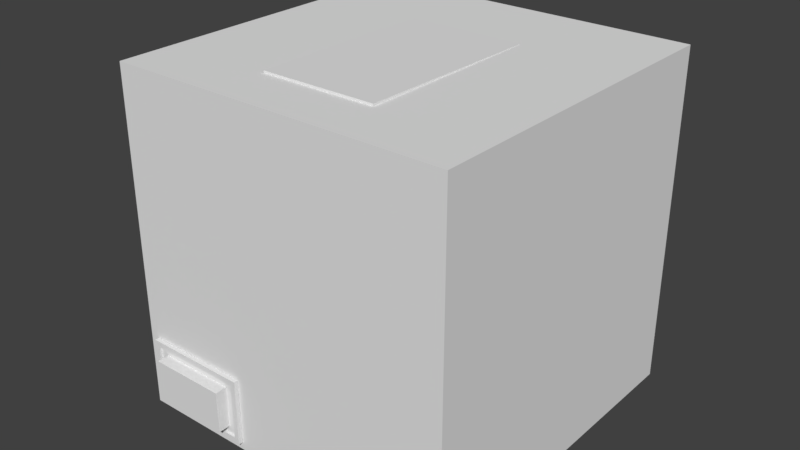 # Source: Console.blend  (saved by Blender 2.79.0; exported with 4.5.12 LTS)
import bpy
from mathutils import Matrix  # noqa: F401  (used for matrix-valued properties, if any)

bpy.ops.wm.read_factory_settings(use_empty=True)
scene = bpy.context.scene
scene.name = 'Scene'

# ---- collections
col_collection_1 = bpy.data.collections.new('Collection 1'); scene.collection.children.link(col_collection_1)

# ---- materials (node trees are filled in below, after node groups)
mat_material = bpy.data.materials.new('Material')
mat_material.alpha_threshold = 0.0
mat_material.use_transparent_shadow = False
mat_material.preview_render_type = 'CUBE'
mat_material.roughness = 0.5
mat_material.line_color = (0.0, 0.0, 0.0, 1.0)

# ---- material node trees

# ---- world
world_world = bpy.data.worlds.new('World'); scene.world = world_world
world_world.color = (0.05088, 0.05088, 0.05088)
world_world.use_sun_shadow = False
world_world.sun_shadow_jitter_overblur = 0.0
world_world.cycles.sampling_method = 'MANUAL'

# ---- meshes
me_cube = bpy.data.meshes.new('Cube')
me_cube.from_pydata([(1.0, 1.0, -1.0), (1.0, -1.0, -1.0), (-1.0, -1.0, -1.0), (-1.0, 1.0, -1.0), (1.0, 1.0, 1.0), (1.0, -1.0, 1.0), (-1.0, -1.0, 1.0), (-1.0, 1.0, 1.0), (0.9, 1.0, -0.9), (-0.9, 1.0, -0.9), (0.9, 1.0, 0.9), (-0.9, 1.0, 0.9), (0.9, 1.1, -0.9), (-0.9, 1.1, -0.9), (0.9, 1.1, 0.9), (-0.9, 1.1, 0.9), (1.0, -1.0, -1.0), (-1.0, -1.0, -1.0), (1.0, -1.0, 1.0), (-1.0, -1.0, 1.0), (-0.3176, -1.001, -0.9549), (-0.9417, -1.001, -0.9549), (-0.3176, -1.001, -0.5587), (-0.9417, -1.001, -0.5587), (-0.3176, -1.027, -0.9549), (-0.9417, -1.027, -0.9549), (-0.3176, -1.027, -0.5587), (-0.9417, -1.027, -0.5587), (-0.3473, -1.027, -0.9219), (-0.9121, -1.027, -0.9219), (-0.3473, -1.027, -0.5916), (-0.9121, -1.027, -0.5916), (-0.3473, -1.012, -0.9219), (-0.9121, -1.012, -0.9219), (-0.3473, -1.012, -0.5916), (-0.9121, -1.012, -0.5916), (0.34, 0.4442, 1.0), (0.34, -0.6752, 1.0), (-0.34, 0.4442, 1.0), (-0.34, -0.6752, 1.0), (0.34, 0.4442, 0.9402), (0.34, -0.6752, 0.9402), (-0.34, 0.4442, 0.9402), (-0.34, -0.6752, 0.9402), (0.34, 0.4445, 1.002), (0.34, -0.6749, 1.013), (-0.34, 0.4445, 1.002), (-0.34, -0.6749, 1.013), (0.34, 0.4439, 0.9402), (0.34, -0.6755, 0.9519), (-0.34, 0.4439, 0.9402), (-0.34, -0.6755, 0.9519), (-1.0, -0.4, -0.4), (-1.0, 0.4, -0.4), (-1.0, -0.4, 0.4), (-1.0, 0.4, 0.4), (-1.1, -0.4, -0.4), (-1.1, 0.4, -0.4), (-1.1, -0.4, 0.4), (-1.1, 0.4, 0.4), (-1.1, -0.28, -0.28), (-1.1, 0.28, -0.28), (-1.1, -0.28, 0.28), (-1.1, 0.28, 0.28), (-1.154, -0.28, -0.28), (-1.154, 0.28, -0.28), (-1.154, -0.28, 0.28), (-1.154, 0.28, 0.28), (-0.3987, -1.012, -0.8805), (-0.8607, -1.012, -0.8805), (-0.3987, -1.012, -0.6331), (-0.8607, -1.012, -0.6331), (-0.3987, -1.084, -0.8805), (-0.8607, -1.084, -0.8805), (-0.3987, -1.084, -0.6331), (-0.8607, -1.084, -0.6331)], [], [(0, 1, 2, 3), (7, 6, 39, 38), (0, 4, 5, 1), (2, 1, 16, 17), (6, 7, 55, 54), (4, 0, 8, 10), (10, 8, 12, 14), (7, 4, 10, 11), (3, 7, 11, 9), (0, 3, 9, 8), (14, 12, 13, 15), (9, 11, 15, 13), (8, 9, 13, 12), (11, 10, 14, 15), (5, 6, 2, 1), (5, 6, 19, 18), (6, 2, 17, 19), (1, 5, 18, 16), (20, 21, 23, 22), (27, 25, 29, 31), (23, 21, 25, 27), (21, 20, 24, 25), (22, 23, 27, 26), (20, 22, 26, 24), (30, 31, 35, 34), (25, 24, 28, 29), (26, 27, 31, 30), (24, 26, 30, 28), (32, 34, 70, 68), (28, 30, 34, 32), (31, 29, 33, 35), (29, 28, 32, 33), (39, 43, 41, 37), (4, 7, 38, 36), (6, 5, 37, 39), (5, 4, 36, 37), (40, 42, 43, 41), (37, 36, 40, 41), (38, 42, 43, 39), (36, 38, 42, 40), (44, 46, 47, 45), (48, 49, 51, 50), (47, 51, 49, 45), (45, 49, 48, 44), (46, 50, 51, 47), (44, 48, 50, 46), (54, 55, 59, 58), (7, 3, 53, 55), (3, 2, 52, 53), (2, 6, 54, 52), (56, 58, 62, 60), (52, 54, 58, 56), (55, 53, 57, 59), (53, 52, 56, 57), (63, 61, 65, 67), (59, 57, 61, 63), (57, 56, 60, 61), (58, 59, 63, 62), (64, 66, 67, 65), (61, 60, 64, 65), (62, 63, 67, 66), (60, 62, 66, 64), (71, 69, 73, 75), (35, 33, 69, 71), (33, 32, 68, 69), (34, 35, 71, 70), (72, 74, 75, 73), (69, 68, 72, 73), (70, 71, 75, 74), (68, 70, 74, 72)])
_uv = me_cube.uv_layers.new(name='UVMap')
_uv.uv.foreach_set('vector', [0.332, 1.0, 0.332, 0.668, 0.668, 0.668, 0.668, 1.0, 0.668, 0.332, 0.332, 0.332, 0.3867, 0.2227, 0.5742, 0.2227, 0.332, 0.332, 0.0, 0.332, 0.0, 1.987e-08, 0.332, 0.0, 0.0, 0.0, 0.0, 0.0, 0.0, 0.0, 0.0, 0.0, 0.0, 1.0, 0.0, 0.668, 0.1016, 0.7656, 0.1016, 0.8984, 0.668, 0.0, 1.0, 1.987e-08, 0.9844, 0.01562, 0.6836, 0.01562, 0.7969, 0.9648, 0.7969, 0.668, 0.8125, 0.668, 0.8125, 0.9648, 0.668, 0.332, 0.668, 0.0, 0.6836, 0.01562, 0.6836, 0.3164, 1.0, 0.332, 0.668, 0.332, 0.6836, 0.3164, 0.9844, 0.3164, 1.0, 1.987e-08, 1.0, 0.332, 0.9844, 0.3164, 0.9844, 0.01562, 0.668, 0.332, 0.9688, 0.332, 0.9688, 0.6328, 0.668, 0.6328, 0.7969, 0.668, 0.7969, 0.9648, 0.7812, 0.9648, 0.7812, 0.668, 0.8438, 0.668, 0.8438, 0.9648, 0.8281, 0.9648, 0.8281, 0.668, 0.8281, 0.668, 0.8281, 0.9648, 0.8125, 0.9648, 0.8125, 0.668, 0.0, 0.332, 0.332, 0.332, 0.332, 0.668, 0.0, 0.668, 0.0, 0.0, 0.0, 0.0, 0.0, 0.0, 0.0, 0.0, 0.0, 0.0, 0.0, 0.0, 0.0, 0.0, 0.0, 0.0, 0.0, 0.0, 0.0, 0.0, 0.0, 0.0, 0.0, 0.0, 0.4141, 0.4258, 0.4141, 0.5312, 0.3477, 0.5312, 0.3477, 0.4258, 0.5547, 0.5195, 0.6172, 0.5195, 0.6133, 0.5234, 0.5586, 0.5234, 0.6484, 0.6602, 0.6484, 0.5977, 0.6562, 0.5977, 0.6562, 0.6602, 0.668, 0.5195, 0.668, 0.625, 0.6602, 0.625, 0.6602, 0.5195, 0.8633, 0.8008, 0.8633, 0.9023, 0.8594, 0.9023, 0.8594, 0.8008, 0.6445, 0.6641, 0.6445, 0.5977, 0.6484, 0.5977, 0.6484, 0.6641, 0.332, 0.4258, 0.332, 0.332, 0.3359, 0.332, 0.3359, 0.4258, 0.6172, 0.5195, 0.6172, 0.625, 0.6133, 0.6211, 0.6133, 0.5234, 0.5547, 0.625, 0.5547, 0.5195, 0.5586, 0.5234, 0.5586, 0.6211, 0.6172, 0.625, 0.5547, 0.625, 0.5586, 0.6211, 0.6133, 0.6211, 0.4023, 0.625, 0.3477, 0.625, 0.3555, 0.6172, 0.3945, 0.6172, 0.4375, 0.4844, 0.4375, 0.4258, 0.4414, 0.4258, 0.4414, 0.4844, 0.3359, 0.5195, 0.3359, 0.5742, 0.332, 0.5742, 0.332, 0.5195, 0.332, 0.5195, 0.332, 0.4258, 0.3359, 0.4258, 0.3359, 0.5195, 0.8789, 0.8008, 0.8906, 0.8008, 0.8906, 0.9141, 0.8789, 0.9141, 0.668, 0.0, 0.668, 0.332, 0.5742, 0.2227, 0.5742, 0.1094, 0.332, 0.332, 0.332, 0.0, 0.3867, 0.1094, 0.3867, 0.2227, 0.332, 0.0, 0.668, 0.0, 0.5742, 0.1094, 0.3867, 0.1094, 0.668, 0.5195, 0.5547, 0.5195, 0.5547, 0.332, 0.668, 0.332, 0.9062, 0.8516, 0.9062, 0.668, 0.918, 0.668, 0.918, 0.8516, 0.918, 0.668, 0.9297, 0.668, 0.9297, 0.8516, 0.918, 0.8516, 0.8633, 0.9141, 0.8633, 0.8008, 0.875, 0.8008, 0.875, 0.9141, 0.7812, 0.8516, 0.668, 0.8516, 0.668, 0.668, 0.7812, 0.668, 0.5547, 0.332, 0.5547, 0.5195, 0.4414, 0.5195, 0.4414, 0.332, 0.8438, 0.8008, 0.8594, 0.8008, 0.8594, 0.9141, 0.8438, 0.9141, 0.3359, 0.332, 0.3477, 0.332, 0.3477, 0.5195, 0.3359, 0.5195, 0.8945, 0.668, 0.9062, 0.668, 0.9062, 0.8516, 0.8945, 0.8516, 0.3359, 0.5195, 0.3477, 0.5195, 0.3477, 0.6328, 0.3359, 0.6328, 0.8594, 0.8008, 0.8594, 0.668, 0.875, 0.668, 0.875, 0.8008, 0.0, 0.668, 0.332, 0.668, 0.2344, 0.7656, 0.1016, 0.7656, 0.332, 0.668, 0.332, 1.0, 0.2344, 0.8984, 0.2344, 0.7656, 0.332, 1.0, 0.0, 1.0, 0.1016, 0.8984, 0.2344, 0.8984, 0.5547, 0.6523, 0.4219, 0.6523, 0.4414, 0.6328, 0.5352, 0.6328, 0.8594, 0.668, 0.8594, 0.8008, 0.8438, 0.8008, 0.8438, 0.668, 0.8906, 0.668, 0.8906, 0.8008, 0.875, 0.8008, 0.875, 0.668, 0.4023, 0.668, 0.4023, 0.5312, 0.418, 0.5312, 0.418, 0.668, 0.9414, 0.8516, 0.9414, 0.7617, 0.9531, 0.7617, 0.9531, 0.8516, 0.4219, 0.5195, 0.5547, 0.5195, 0.5352, 0.5391, 0.4414, 0.5391, 0.5547, 0.5195, 0.5547, 0.6523, 0.5352, 0.6328, 0.5352, 0.5391, 0.4219, 0.6523, 0.4219, 0.5195, 0.4414, 0.5391, 0.4414, 0.6328, 0.4414, 0.4258, 0.3477, 0.4258, 0.3477, 0.332, 0.4414, 0.332, 0.9531, 0.668, 0.9531, 0.7617, 0.9414, 0.7617, 0.9414, 0.668, 0.9297, 0.8516, 0.9297, 0.7617, 0.9414, 0.7617, 0.9414, 0.8516, 0.9297, 0.7617, 0.9297, 0.668, 0.9414, 0.668, 0.9414, 0.7617, 0.6445, 0.5977, 0.6445, 0.6406, 0.6328, 0.6406, 0.6328, 0.5977, 0.3477, 0.5312, 0.4023, 0.5312, 0.3945, 0.5391, 0.3555, 0.5391, 0.4023, 0.5312, 0.4023, 0.625, 0.3945, 0.6172, 0.3945, 0.5391, 0.3477, 0.625, 0.3477, 0.5312, 0.3555, 0.5391, 0.3555, 0.6172, 0.6172, 0.5195, 0.6602, 0.5195, 0.6602, 0.5977, 0.6172, 0.5977, 0.4375, 0.4258, 0.4375, 0.5039, 0.4258, 0.5039, 0.4258, 0.4258, 0.4258, 0.4258, 0.4258, 0.5039, 0.4141, 0.5039, 0.4141, 0.4258, 0.6172, 0.6406, 0.6172, 0.5977, 0.6289, 0.5977, 0.6289, 0.6406])
me_cube.materials.append(mat_material)
me_cube.use_remesh_preserve_volume = False
me_cube.use_remesh_preserve_attributes = False
me_cube.use_mirror_vertex_groups = False
me_cube.update()
arm_base_001 = bpy.data.armatures.new('Base.001')  # bones are not reproduced

# ---- objects
ob_armature = bpy.data.objects.new('Armature', arm_base_001)
ob_cube = bpy.data.objects.new('Cube', me_cube)

# ---- transforms, parenting, visibility, modifiers, constraints
ob_armature.location = (5.96e-08, -0.9914, -1.0)
ob_armature.rotation_euler = (-1.571, -2.22e-16, 2.22e-16)
ob_armature.scale = (1.992, 1.992, 1.992)
ob_armature.show_in_front = True
ob_armature.lineart.crease_threshold = 0.0
ob_cube.parent = ob_armature
ob_cube.matrix_parent_inverse = Matrix(((0.5019, 1.114e-16, 1.114e-16, -2.992e-08), (1.114e-16, -2.194e-08, -0.5019, -0.5019), (-1.114e-16, 0.5019, -2.194e-08, 0.4976), (0.0, 0.0, 0.0, 1.0)))
ob_cube.location = (0.0, 0.0, 0.0)
ob_cube.lock_rotations_4d = False
ob_cube.empty_display_type = 'ARROWS'
ob_cube.lineart.crease_threshold = 0.0
_vg = ob_cube.vertex_groups.new(name='Pivot')
_vg.add([44, 45, 46, 47, 48, 49, 50, 51], 1.0, 'REPLACE')
_vg = ob_cube.vertex_groups.new(name='Base')
_vg.add([0, 1, 2, 3, 4, 5, 6, 7, 8, 9, 10, 11, 12, 13, 14, 15, 16, 17, 18, 19, 20, 21, 22, 23, 24, 25, 26, 27, 28, 29, 30, 31, 32, 33, 34, 35, 36, 37, 38, 39, 40, 41, 42, 43, 52, 53, 54, 55, 56, 57, 58, 59, 60, 61, 62, 63, 64, 65, 66, 67, 68, 69, 70, 71, 72, 73, 74, 75], 1.0, 'REPLACE')
_m = ob_cube.modifiers.new('Armature', 'ARMATURE')
_m.object = ob_armature

# ---- collection membership
col_collection_1.objects.link(ob_armature)
col_collection_1.objects.link(ob_cube)

# ---- scene / render settings (as saved in the file)
scene.frame_start = 1; scene.frame_end = 250; scene.frame_set(1)
scene.render.engine = 'BLENDER_EEVEE_NEXT'
scene.render.resolution_percentage = 50
scene.render.dither_intensity = 0.0
scene.cycles.use_denoising = False
scene.cycles.samples = 128
scene.cycles.sampling_pattern = 'TABULATED_SOBOL'
scene.cycles.use_adaptive_sampling = False
scene.cycles.use_light_tree = False
scene.cycles.blur_glossy = 0.0
scene.cycles.sample_clamp_indirect = 0.0
scene.view_settings.view_transform = 'Standard'
bpy.context.view_layer.update()

# ---- added for rendering (the .blend has no active camera and no usable light): camera, sun
cam_auto = bpy.data.cameras.new('AutoCamera')
cam_auto.lens = 50.0
cam_auto.sensor_width = 36.0
cam_auto.clip_end = 1000.0
ob_auto_camera = bpy.data.objects.new('AutoCamera', cam_auto)
scene.collection.objects.link(ob_auto_camera)
ob_auto_camera.location = (3.32769, -4.07777, 2.73994)
ob_auto_camera.rotation_euler = (1.09748, -7.21219e-08, 0.694738)
scene.camera = ob_auto_camera
light_auto_sun = bpy.data.lights.new('AutoSun', 'SUN')
light_auto_sun.energy = 3.0
light_auto_sun.angle = 0.0523599
ob_auto_sun = bpy.data.objects.new('AutoSun', light_auto_sun)
scene.collection.objects.link(ob_auto_sun)
ob_auto_sun.rotation_euler = (0.872665, 0.174533, 0.523599)
bpy.context.view_layer.update()
